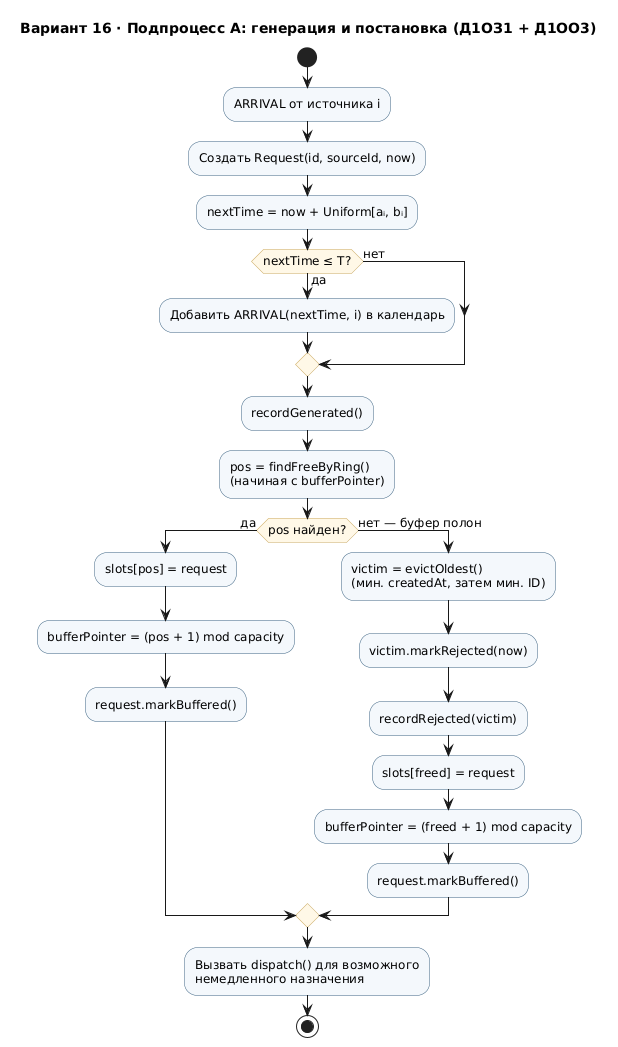

The diagram above was rendered by PlantUML. Its source (embedded in the PNG):
@startuml
skinparam defaultFontName DejaVu Sans
skinparam defaultFontSize 12
skinparam backgroundColor White
skinparam shadowing false
skinparam activityBackgroundColor #F4F8FC
skinparam activityBorderColor #3C6382
skinparam activityDiamondBackgroundColor #FFF8E7
skinparam activityDiamondBorderColor #C9A75A
title Вариант 16 · Подпроцесс А: генерация и постановка (Д1ОЗ1 + Д1ОО3)

start
:ARRIVAL от источника i;
:Создать Request(id, sourceId, now);
:nextTime = now + Uniform[aᵢ, bᵢ];
if (nextTime ≤ T?) then (да)
  :Добавить ARRIVAL(nextTime, i) в календарь;
else (нет)
endif
:recordGenerated();

:pos = findFreeByRing()\n(начиная с bufferPointer);
if (pos найден?) then (да)
  :slots[pos] = request;
  :bufferPointer = (pos + 1) mod capacity;
  :request.markBuffered();
else (нет — буфер полон)
  :victim = evictOldest()\n(мин. createdAt, затем мин. ID);
  :victim.markRejected(now);
  :recordRejected(victim);
  :slots[freed] = request;
  :bufferPointer = (freed + 1) mod capacity;
  :request.markBuffered();
endif

:Вызвать dispatch() для возможного\nнемедленного назначения;
stop
@enduml